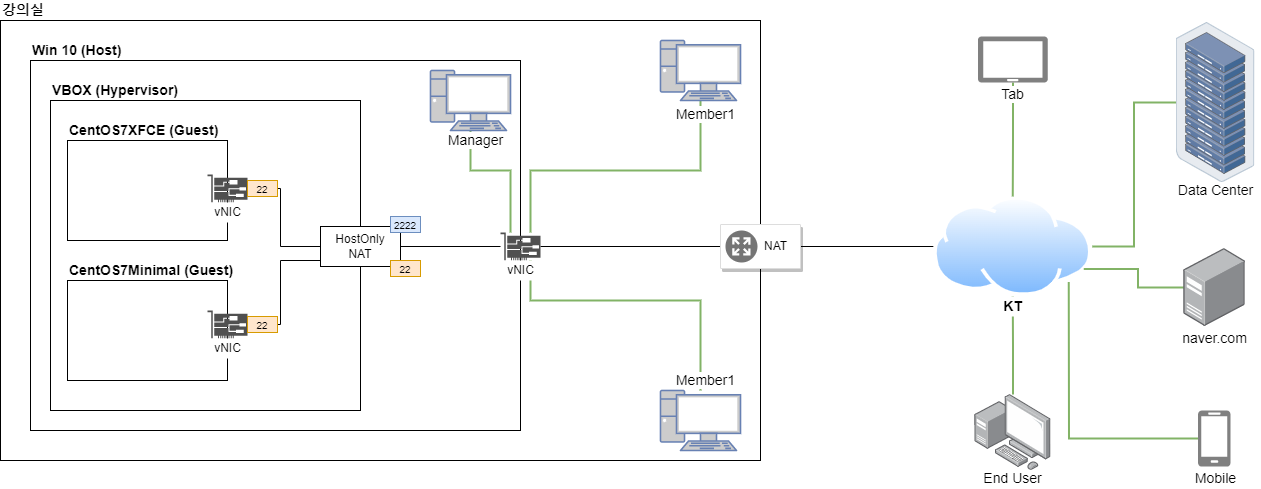

The diagram above was exported from draw.io. Its source (the exported page's mxGraphModel, read from the mxfile embedded in the PNG):
<mxGraphModel dx="1022" dy="468" grid="1" gridSize="10" guides="1" tooltips="1" connect="1" arrows="1" fold="1" page="1" pageScale="1" pageWidth="1400" pageHeight="600" math="0" shadow="0">
  <root>
    <mxCell id="0" />
    <mxCell id="1" parent="0" />
    <mxCell id="ieQMoxyXsocXehKm7ZxH-98" value="" style="rounded=0;whiteSpace=wrap;html=1;fillColor=none;" parent="1" vertex="1">
      <mxGeometry x="40" y="40" width="760" height="440" as="geometry" />
    </mxCell>
    <mxCell id="ieQMoxyXsocXehKm7ZxH-99" value="" style="rounded=0;whiteSpace=wrap;html=1;fillColor=none;" parent="1" vertex="1">
      <mxGeometry x="70" y="80" width="490" height="370" as="geometry" />
    </mxCell>
    <mxCell id="ieQMoxyXsocXehKm7ZxH-100" value="&lt;b&gt;&lt;font style=&quot;font-size: 14px&quot;&gt;강의실&lt;/font&gt;&lt;/b&gt;" style="text;html=1;resizable=0;autosize=1;align=left;verticalAlign=middle;points=[];fillColor=none;strokeColor=none;rounded=0;" parent="1" vertex="1">
      <mxGeometry x="40" y="20" width="60" height="20" as="geometry" />
    </mxCell>
    <mxCell id="ieQMoxyXsocXehKm7ZxH-101" value="&lt;b&gt;Win 10 (Host)&lt;/b&gt;" style="text;html=1;resizable=0;autosize=1;align=left;verticalAlign=middle;points=[];fillColor=none;strokeColor=none;rounded=0;fontSize=14;" parent="1" vertex="1">
      <mxGeometry x="70" y="60" width="100" height="20" as="geometry" />
    </mxCell>
    <mxCell id="AsOl6AbgIYazRILrG7ol-1" value="" style="rounded=0;whiteSpace=wrap;html=1;fillColor=none;" parent="1" vertex="1">
      <mxGeometry x="90" y="120" width="310" height="310" as="geometry" />
    </mxCell>
    <mxCell id="AsOl6AbgIYazRILrG7ol-2" value="&lt;b&gt;&lt;font style=&quot;font-size: 14px&quot;&gt;VBOX (Hypervisor)&lt;/font&gt;&lt;/b&gt;" style="text;html=1;resizable=0;autosize=1;align=left;verticalAlign=middle;points=[];fillColor=none;strokeColor=none;rounded=0;" parent="1" vertex="1">
      <mxGeometry x="90" y="100" width="140" height="20" as="geometry" />
    </mxCell>
    <mxCell id="AsOl6AbgIYazRILrG7ol-3" value="" style="rounded=0;whiteSpace=wrap;html=1;fillColor=none;" parent="1" vertex="1">
      <mxGeometry x="107" y="160" width="160" height="100" as="geometry" />
    </mxCell>
    <mxCell id="AsOl6AbgIYazRILrG7ol-4" value="" style="rounded=0;whiteSpace=wrap;html=1;fillColor=none;" parent="1" vertex="1">
      <mxGeometry x="107" y="300" width="160" height="100" as="geometry" />
    </mxCell>
    <mxCell id="AsOl6AbgIYazRILrG7ol-5" value="&lt;font style=&quot;font-size: 14px&quot;&gt;CentOS7XFCE (Guest)&lt;/font&gt;" style="text;html=1;resizable=0;autosize=1;align=left;verticalAlign=middle;points=[];fillColor=none;strokeColor=none;rounded=0;fontStyle=1" parent="1" vertex="1">
      <mxGeometry x="107" y="140" width="160" height="20" as="geometry" />
    </mxCell>
    <mxCell id="AsOl6AbgIYazRILrG7ol-6" value="&lt;b&gt;&lt;font style=&quot;font-size: 14px&quot;&gt;CentOS7Minimal (Guest)&lt;/font&gt;&lt;/b&gt;" style="text;html=1;resizable=0;autosize=1;align=left;verticalAlign=middle;points=[];fillColor=none;strokeColor=none;rounded=0;" parent="1" vertex="1">
      <mxGeometry x="107" y="280" width="180" height="20" as="geometry" />
    </mxCell>
    <mxCell id="AsOl6AbgIYazRILrG7ol-8" value="" style="sketch=0;pointerEvents=1;shadow=0;dashed=0;html=1;strokeColor=none;fillColor=#505050;labelPosition=center;verticalLabelPosition=bottom;verticalAlign=top;outlineConnect=0;align=center;shape=mxgraph.office.devices.nic;" parent="1" vertex="1">
      <mxGeometry x="247" y="194" width="40" height="28" as="geometry" />
    </mxCell>
    <mxCell id="AsOl6AbgIYazRILrG7ol-9" value="vNIC" style="text;html=1;resizable=0;autosize=1;align=center;verticalAlign=middle;points=[];fillColor=default;strokeColor=none;rounded=0;" parent="1" vertex="1">
      <mxGeometry x="247" y="222" width="40" height="20" as="geometry" />
    </mxCell>
    <mxCell id="AsOl6AbgIYazRILrG7ol-41" style="edgeStyle=orthogonalEdgeStyle;rounded=0;orthogonalLoop=1;jettySize=auto;html=1;fontSize=14;endArrow=none;endFill=0;" parent="1" source="AsOl6AbgIYazRILrG7ol-10" target="AsOl6AbgIYazRILrG7ol-15" edge="1">
      <mxGeometry relative="1" as="geometry" />
    </mxCell>
    <mxCell id="AsOl6AbgIYazRILrG7ol-42" style="edgeStyle=orthogonalEdgeStyle;rounded=0;orthogonalLoop=1;jettySize=auto;html=1;fontSize=14;endArrow=none;endFill=0;" parent="1" source="AsOl6AbgIYazRILrG7ol-10" target="AsOl6AbgIYazRILrG7ol-18" edge="1">
      <mxGeometry relative="1" as="geometry" />
    </mxCell>
    <mxCell id="AsOl6AbgIYazRILrG7ol-10" value="" style="strokeColor=#dddddd;shadow=1;strokeWidth=1;rounded=1;absoluteArcSize=1;arcSize=2;fillColor=default;" parent="1" vertex="1">
      <mxGeometry x="760" y="244" width="80" height="44" as="geometry" />
    </mxCell>
    <mxCell id="AsOl6AbgIYazRILrG7ol-11" value="NAT" style="sketch=0;dashed=0;connectable=0;html=1;fillColor=#757575;strokeColor=none;shape=mxgraph.gcp2.nat;part=1;labelPosition=right;verticalLabelPosition=middle;align=left;verticalAlign=middle;spacingLeft=5;fontSize=12;" parent="AsOl6AbgIYazRILrG7ol-10" vertex="1">
      <mxGeometry y="0.5" width="32" height="32" relative="1" as="geometry">
        <mxPoint x="5" y="-16" as="offset" />
      </mxGeometry>
    </mxCell>
    <mxCell id="AsOl6AbgIYazRILrG7ol-52" style="edgeStyle=orthogonalEdgeStyle;rounded=0;orthogonalLoop=1;jettySize=auto;html=1;fontSize=14;endArrow=none;endFill=0;" parent="1" source="AsOl6AbgIYazRILrG7ol-13" target="AsOl6AbgIYazRILrG7ol-17" edge="1">
      <mxGeometry relative="1" as="geometry">
        <Array as="points">
          <mxPoint x="320" y="344" />
          <mxPoint x="320" y="280" />
        </Array>
      </mxGeometry>
    </mxCell>
    <mxCell id="AsOl6AbgIYazRILrG7ol-13" value="" style="sketch=0;pointerEvents=1;shadow=0;dashed=0;html=1;strokeColor=none;fillColor=#505050;labelPosition=center;verticalLabelPosition=bottom;verticalAlign=top;outlineConnect=0;align=center;shape=mxgraph.office.devices.nic;" parent="1" vertex="1">
      <mxGeometry x="247" y="330" width="40" height="28" as="geometry" />
    </mxCell>
    <mxCell id="AsOl6AbgIYazRILrG7ol-14" value="vNIC" style="text;html=1;resizable=0;autosize=1;align=center;verticalAlign=middle;points=[];fillColor=default;strokeColor=none;rounded=0;" parent="1" vertex="1">
      <mxGeometry x="247" y="358" width="40" height="20" as="geometry" />
    </mxCell>
    <mxCell id="AsOl6AbgIYazRILrG7ol-43" style="edgeStyle=orthogonalEdgeStyle;rounded=0;orthogonalLoop=1;jettySize=auto;html=1;fontSize=14;endArrow=none;endFill=0;" parent="1" source="AsOl6AbgIYazRILrG7ol-15" target="AsOl6AbgIYazRILrG7ol-17" edge="1">
      <mxGeometry relative="1" as="geometry" />
    </mxCell>
    <mxCell id="AsOl6AbgIYazRILrG7ol-15" value="" style="sketch=0;pointerEvents=1;shadow=0;dashed=0;html=1;strokeColor=none;fillColor=#505050;labelPosition=center;verticalLabelPosition=bottom;verticalAlign=top;outlineConnect=0;align=center;shape=mxgraph.office.devices.nic;" parent="1" vertex="1">
      <mxGeometry x="540" y="252" width="40" height="28" as="geometry" />
    </mxCell>
    <mxCell id="AsOl6AbgIYazRILrG7ol-53" style="edgeStyle=orthogonalEdgeStyle;rounded=0;orthogonalLoop=1;jettySize=auto;html=1;fontSize=14;endArrow=none;endFill=0;" parent="1" source="AsOl6AbgIYazRILrG7ol-17" target="AsOl6AbgIYazRILrG7ol-8" edge="1">
      <mxGeometry relative="1" as="geometry">
        <Array as="points">
          <mxPoint x="320" y="266" />
          <mxPoint x="320" y="208" />
        </Array>
      </mxGeometry>
    </mxCell>
    <mxCell id="AsOl6AbgIYazRILrG7ol-17" value="HostOnly&lt;br&gt;NAT" style="rounded=0;whiteSpace=wrap;html=1;fillColor=default;" parent="1" vertex="1">
      <mxGeometry x="360" y="246" width="80" height="40" as="geometry" />
    </mxCell>
    <mxCell id="AsOl6AbgIYazRILrG7ol-18" value="" style="aspect=fixed;perimeter=ellipsePerimeter;html=1;align=center;shadow=0;dashed=0;spacingTop=3;image;image=img/lib/active_directory/internet_cloud.svg;fillColor=default;" parent="1" vertex="1">
      <mxGeometry x="973" y="216" width="158.73" height="100" as="geometry" />
    </mxCell>
    <mxCell id="AsOl6AbgIYazRILrG7ol-75" style="edgeStyle=orthogonalEdgeStyle;rounded=0;orthogonalLoop=1;jettySize=auto;html=1;fontSize=14;endArrow=none;endFill=0;fillColor=#d5e8d4;strokeColor=#82b366;strokeWidth=2;" parent="1" source="AsOl6AbgIYazRILrG7ol-21" target="AsOl6AbgIYazRILrG7ol-18" edge="1">
      <mxGeometry relative="1" as="geometry" />
    </mxCell>
    <mxCell id="AsOl6AbgIYazRILrG7ol-21" value="" style="points=[];aspect=fixed;html=1;align=center;shadow=0;dashed=0;image;image=img/lib/allied_telesis/computer_and_terminals/Personal_Computer_with_Server.svg;labelBackgroundColor=#ffffff;fontSize=14;fillColor=default;" parent="1" vertex="1">
      <mxGeometry x="1014.3699999999999" y="414" width="76" height="76" as="geometry" />
    </mxCell>
    <mxCell id="AsOl6AbgIYazRILrG7ol-77" style="edgeStyle=orthogonalEdgeStyle;rounded=0;orthogonalLoop=1;jettySize=auto;html=1;entryX=1;entryY=0.75;entryDx=0;entryDy=0;fontSize=14;endArrow=none;endFill=0;fillColor=#d5e8d4;strokeColor=#82b366;strokeWidth=2;" parent="1" source="AsOl6AbgIYazRILrG7ol-22" target="AsOl6AbgIYazRILrG7ol-18" edge="1">
      <mxGeometry relative="1" as="geometry" />
    </mxCell>
    <mxCell id="AsOl6AbgIYazRILrG7ol-22" value="" style="points=[];aspect=fixed;html=1;align=center;shadow=0;dashed=0;image;image=img/lib/allied_telesis/computer_and_terminals/Server_Desktop.svg;labelBackgroundColor=#ffffff;fontSize=14;fillColor=default;" parent="1" vertex="1">
      <mxGeometry x="1223.33" y="268" width="61.53" height="78" as="geometry" />
    </mxCell>
    <mxCell id="AsOl6AbgIYazRILrG7ol-76" style="edgeStyle=orthogonalEdgeStyle;rounded=0;orthogonalLoop=1;jettySize=auto;html=1;entryX=1;entryY=0.5;entryDx=0;entryDy=0;fontSize=14;endArrow=none;endFill=0;fillColor=#d5e8d4;strokeColor=#82b366;strokeWidth=2;" parent="1" source="AsOl6AbgIYazRILrG7ol-23" target="AsOl6AbgIYazRILrG7ol-18" edge="1">
      <mxGeometry relative="1" as="geometry" />
    </mxCell>
    <mxCell id="AsOl6AbgIYazRILrG7ol-23" value="" style="points=[];aspect=fixed;html=1;align=center;shadow=0;dashed=0;image;image=img/lib/allied_telesis/storage/Datacenter_Server_Rack.svg;labelBackgroundColor=#ffffff;fontSize=14;fillColor=default;" parent="1" vertex="1">
      <mxGeometry x="1215.53" y="42" width="78.93" height="160" as="geometry" />
    </mxCell>
    <mxCell id="AsOl6AbgIYazRILrG7ol-24" value="Data Center" style="text;html=1;resizable=0;autosize=1;align=center;verticalAlign=middle;points=[];fillColor=none;strokeColor=none;rounded=0;labelBackgroundColor=#ffffff;fontSize=14;" parent="1" vertex="1">
      <mxGeometry x="1210" y="200" width="90" height="20" as="geometry" />
    </mxCell>
    <mxCell id="AsOl6AbgIYazRILrG7ol-25" value="naver.com" style="text;html=1;resizable=0;autosize=1;align=center;verticalAlign=middle;points=[];fillColor=none;strokeColor=none;rounded=0;labelBackgroundColor=#ffffff;fontSize=14;" parent="1" vertex="1">
      <mxGeometry x="1214.09" y="348" width="80" height="20" as="geometry" />
    </mxCell>
    <mxCell id="AsOl6AbgIYazRILrG7ol-26" value="End User" style="text;html=1;resizable=0;autosize=1;align=center;verticalAlign=middle;points=[];fillColor=none;strokeColor=none;rounded=0;labelBackgroundColor=#ffffff;fontSize=14;" parent="1" vertex="1">
      <mxGeometry x="1017.3600000000001" y="488" width="70" height="20" as="geometry" />
    </mxCell>
    <mxCell id="AsOl6AbgIYazRILrG7ol-74" style="edgeStyle=orthogonalEdgeStyle;rounded=0;orthogonalLoop=1;jettySize=auto;html=1;fontSize=14;endArrow=none;endFill=0;fillColor=#d5e8d4;strokeColor=#82b366;strokeWidth=2;" parent="1" source="AsOl6AbgIYazRILrG7ol-27" target="AsOl6AbgIYazRILrG7ol-18" edge="1">
      <mxGeometry relative="1" as="geometry" />
    </mxCell>
    <mxCell id="AsOl6AbgIYazRILrG7ol-27" value="" style="verticalLabelPosition=bottom;html=1;verticalAlign=top;align=center;strokeColor=none;fillColor=#808080;shape=mxgraph.azure.tablet;pointerEvents=1;labelBackgroundColor=#ffffff;fontSize=14;" parent="1" vertex="1">
      <mxGeometry x="1017.37" y="56" width="70" height="46" as="geometry" />
    </mxCell>
    <mxCell id="AsOl6AbgIYazRILrG7ol-78" style="edgeStyle=orthogonalEdgeStyle;rounded=0;orthogonalLoop=1;jettySize=auto;html=1;entryX=1;entryY=1;entryDx=0;entryDy=0;fontSize=14;endArrow=none;endFill=0;fillColor=#d5e8d4;strokeColor=#82b366;strokeWidth=2;" parent="1" source="AsOl6AbgIYazRILrG7ol-29" target="AsOl6AbgIYazRILrG7ol-18" edge="1">
      <mxGeometry relative="1" as="geometry" />
    </mxCell>
    <mxCell id="AsOl6AbgIYazRILrG7ol-29" value="" style="verticalLabelPosition=bottom;html=1;verticalAlign=top;align=center;strokeColor=none;fillColor=#808080;shape=mxgraph.azure.mobile;pointerEvents=1;labelBackgroundColor=#ffffff;fontSize=14;" parent="1" vertex="1">
      <mxGeometry x="1237.5" y="430" width="32.5" height="56" as="geometry" />
    </mxCell>
    <mxCell id="AsOl6AbgIYazRILrG7ol-30" value="Tab" style="text;html=1;resizable=0;autosize=1;align=center;verticalAlign=middle;points=[];fillColor=none;strokeColor=none;rounded=0;labelBackgroundColor=#ffffff;fontSize=14;" parent="1" vertex="1">
      <mxGeometry x="1032.36" y="104" width="40" height="20" as="geometry" />
    </mxCell>
    <mxCell id="AsOl6AbgIYazRILrG7ol-31" value="Mobile" style="text;html=1;resizable=0;autosize=1;align=center;verticalAlign=middle;points=[];fillColor=none;strokeColor=none;rounded=0;labelBackgroundColor=#ffffff;fontSize=14;" parent="1" vertex="1">
      <mxGeometry x="1225" y="488" width="60" height="20" as="geometry" />
    </mxCell>
    <mxCell id="AsOl6AbgIYazRILrG7ol-65" style="edgeStyle=orthogonalEdgeStyle;rounded=0;orthogonalLoop=1;jettySize=auto;html=1;fontSize=14;endArrow=none;endFill=0;fillColor=#d5e8d4;strokeColor=#82b366;exitX=0.5;exitY=1;exitDx=0;exitDy=0;exitPerimeter=0;strokeWidth=2;" parent="1" source="AsOl6AbgIYazRILrG7ol-33" target="AsOl6AbgIYazRILrG7ol-15" edge="1">
      <mxGeometry relative="1" as="geometry">
        <Array as="points">
          <mxPoint x="740" y="190" />
          <mxPoint x="570" y="190" />
        </Array>
      </mxGeometry>
    </mxCell>
    <mxCell id="AsOl6AbgIYazRILrG7ol-33" value="" style="fontColor=#0066CC;verticalAlign=top;verticalLabelPosition=bottom;labelPosition=center;align=center;html=1;outlineConnect=0;fillColor=#CCCCCC;strokeColor=#6881B3;gradientColor=none;gradientDirection=north;strokeWidth=2;shape=mxgraph.networks.pc;labelBackgroundColor=#ffffff;fontSize=14;" parent="1" vertex="1">
      <mxGeometry x="700" y="60" width="80" height="60" as="geometry" />
    </mxCell>
    <mxCell id="AsOl6AbgIYazRILrG7ol-66" style="edgeStyle=orthogonalEdgeStyle;rounded=0;orthogonalLoop=1;jettySize=auto;html=1;fontSize=14;endArrow=none;endFill=0;fillColor=#d5e8d4;strokeColor=#82b366;strokeWidth=2;" parent="1" source="AsOl6AbgIYazRILrG7ol-34" target="AsOl6AbgIYazRILrG7ol-15" edge="1">
      <mxGeometry relative="1" as="geometry">
        <Array as="points">
          <mxPoint x="510" y="190" />
          <mxPoint x="550" y="190" />
        </Array>
      </mxGeometry>
    </mxCell>
    <mxCell id="AsOl6AbgIYazRILrG7ol-34" value="" style="fontColor=#0066CC;verticalAlign=top;verticalLabelPosition=bottom;labelPosition=center;align=center;html=1;outlineConnect=0;fillColor=#CCCCCC;strokeColor=#6881B3;gradientColor=none;gradientDirection=north;strokeWidth=2;shape=mxgraph.networks.pc;labelBackgroundColor=#ffffff;fontSize=14;" parent="1" vertex="1">
      <mxGeometry x="470" y="90" width="80" height="60" as="geometry" />
    </mxCell>
    <mxCell id="AsOl6AbgIYazRILrG7ol-73" style="edgeStyle=orthogonalEdgeStyle;rounded=0;orthogonalLoop=1;jettySize=auto;html=1;fontSize=14;endArrow=none;endFill=0;fillColor=#d5e8d4;strokeColor=#82b366;strokeWidth=2;" parent="1" source="AsOl6AbgIYazRILrG7ol-35" target="AsOl6AbgIYazRILrG7ol-15" edge="1">
      <mxGeometry relative="1" as="geometry">
        <Array as="points">
          <mxPoint x="740" y="320" />
          <mxPoint x="570" y="320" />
        </Array>
      </mxGeometry>
    </mxCell>
    <mxCell id="AsOl6AbgIYazRILrG7ol-35" value="" style="fontColor=#0066CC;verticalAlign=top;verticalLabelPosition=bottom;labelPosition=center;align=center;html=1;outlineConnect=0;fillColor=#CCCCCC;strokeColor=#6881B3;gradientColor=none;gradientDirection=north;strokeWidth=2;shape=mxgraph.networks.pc;labelBackgroundColor=#ffffff;fontSize=14;" parent="1" vertex="1">
      <mxGeometry x="700" y="410" width="80" height="60" as="geometry" />
    </mxCell>
    <mxCell id="AsOl6AbgIYazRILrG7ol-36" value="Member1" style="text;html=1;resizable=0;autosize=1;align=center;verticalAlign=middle;points=[];fillColor=none;strokeColor=none;rounded=0;labelBackgroundColor=#ffffff;fontSize=14;" parent="1" vertex="1">
      <mxGeometry x="710" y="124" width="70" height="20" as="geometry" />
    </mxCell>
    <mxCell id="AsOl6AbgIYazRILrG7ol-37" value="Member1" style="text;html=1;resizable=0;autosize=1;align=center;verticalAlign=middle;points=[];fillColor=none;strokeColor=none;rounded=0;labelBackgroundColor=#ffffff;fontSize=14;" parent="1" vertex="1">
      <mxGeometry x="710" y="390" width="70" height="20" as="geometry" />
    </mxCell>
    <mxCell id="AsOl6AbgIYazRILrG7ol-38" value="Manager" style="text;html=1;resizable=0;autosize=1;align=center;verticalAlign=middle;points=[];fillColor=none;strokeColor=none;rounded=0;labelBackgroundColor=#ffffff;fontSize=14;" parent="1" vertex="1">
      <mxGeometry x="480" y="150" width="70" height="20" as="geometry" />
    </mxCell>
    <mxCell id="AsOl6AbgIYazRILrG7ol-61" value="&lt;font style=&quot;font-size: 10px&quot;&gt;2222&lt;/font&gt;" style="rounded=0;whiteSpace=wrap;html=1;labelBackgroundColor=none;fontSize=14;fillColor=#dae8fc;strokeColor=#6c8ebf;" parent="1" vertex="1">
      <mxGeometry x="430" y="236" width="30" height="16" as="geometry" />
    </mxCell>
    <mxCell id="AsOl6AbgIYazRILrG7ol-62" value="&lt;font style=&quot;font-size: 10px&quot;&gt;22&lt;/font&gt;" style="rounded=0;whiteSpace=wrap;html=1;labelBackgroundColor=none;fontSize=14;fillColor=#ffe6cc;strokeColor=#d79b00;" parent="1" vertex="1">
      <mxGeometry x="430" y="280" width="30" height="16" as="geometry" />
    </mxCell>
    <mxCell id="AsOl6AbgIYazRILrG7ol-63" value="&lt;font style=&quot;font-size: 10px&quot;&gt;22&lt;/font&gt;" style="rounded=0;whiteSpace=wrap;html=1;labelBackgroundColor=none;fontSize=14;fillColor=#ffe6cc;strokeColor=#d79b00;" parent="1" vertex="1">
      <mxGeometry x="287" y="336" width="30" height="16" as="geometry" />
    </mxCell>
    <mxCell id="AsOl6AbgIYazRILrG7ol-64" value="&lt;font style=&quot;font-size: 10px&quot;&gt;22&lt;/font&gt;" style="rounded=0;whiteSpace=wrap;html=1;labelBackgroundColor=none;fontSize=14;fillColor=#ffe6cc;strokeColor=#d79b00;" parent="1" vertex="1">
      <mxGeometry x="287" y="200" width="30" height="16" as="geometry" />
    </mxCell>
    <mxCell id="AsOl6AbgIYazRILrG7ol-16" value="vNIC" style="text;html=1;resizable=0;autosize=1;align=center;verticalAlign=middle;points=[];fillColor=default;strokeColor=none;rounded=0;" parent="1" vertex="1">
      <mxGeometry x="540" y="280" width="40" height="20" as="geometry" />
    </mxCell>
    <mxCell id="AsOl6AbgIYazRILrG7ol-19" value="&lt;font style=&quot;font-size: 14px&quot;&gt;&lt;b&gt;KT&lt;/b&gt;&lt;/font&gt;" style="text;html=1;resizable=0;autosize=1;align=center;verticalAlign=middle;points=[];fillColor=default;strokeColor=none;rounded=0;" parent="1" vertex="1">
      <mxGeometry x="1037.37" y="316" width="30" height="20" as="geometry" />
    </mxCell>
  </root>
</mxGraphModel>